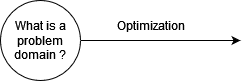

The diagram above was exported from draw.io. Its source (the exported page's mxGraphModel, read from the mxfile embedded in the PNG):
<mxGraphModel dx="1038" dy="536" grid="1" gridSize="10" guides="1" tooltips="1" connect="1" arrows="1" fold="1" page="1" pageScale="1" pageWidth="827" pageHeight="1169" math="0" shadow="0">
  <root>
    <mxCell id="0" />
    <mxCell id="1" parent="0" />
    <mxCell id="gV3Vhycqi5vlSfNyJ2uu-68" style="edgeStyle=orthogonalEdgeStyle;rounded=0;orthogonalLoop=1;jettySize=auto;html=1;exitX=1;exitY=0.5;exitDx=0;exitDy=0;endArrow=classic;endFill=1;" edge="1" parent="1" source="gV3Vhycqi5vlSfNyJ2uu-67">
      <mxGeometry relative="1" as="geometry">
        <mxPoint x="380" y="200" as="targetPoint" />
      </mxGeometry>
    </mxCell>
    <mxCell id="gV3Vhycqi5vlSfNyJ2uu-67" value="What is a problem domain ?" style="ellipse;whiteSpace=wrap;html=1;aspect=fixed;" vertex="1" parent="1">
      <mxGeometry x="140" y="160" width="80" height="80" as="geometry" />
    </mxCell>
    <mxCell id="gV3Vhycqi5vlSfNyJ2uu-69" value="Optimization" style="text;html=1;align=center;verticalAlign=middle;resizable=0;points=[];autosize=1;strokeColor=none;fillColor=none;" vertex="1" parent="1">
      <mxGeometry x="245" y="170" width="90" height="30" as="geometry" />
    </mxCell>
  </root>
</mxGraphModel>